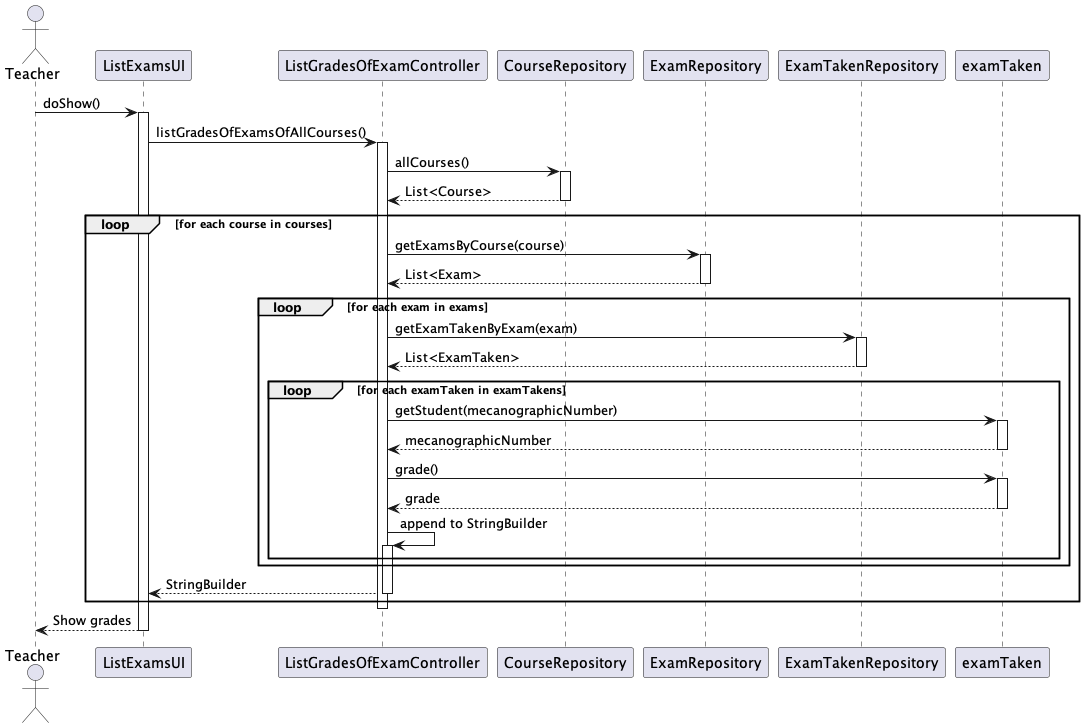

The diagram above was rendered by PlantUML. Its source (embedded in the PNG):
@startuml

actor Teacher

Teacher -> ListExamsUI: doShow()
activate ListExamsUI

ListExamsUI -> ListGradesOfExamController: listGradesOfExamsOfAllCourses()
activate ListGradesOfExamController

ListGradesOfExamController -> CourseRepository: allCourses()
activate CourseRepository
CourseRepository --> ListGradesOfExamController: List<Course>
deactivate CourseRepository

loop for each course in courses
    ListGradesOfExamController -> ExamRepository: getExamsByCourse(course)
    activate ExamRepository
    ExamRepository --> ListGradesOfExamController: List<Exam>
    deactivate ExamRepository

    loop for each exam in exams
        ListGradesOfExamController -> ExamTakenRepository: getExamTakenByExam(exam)
        activate ExamTakenRepository
        ExamTakenRepository --> ListGradesOfExamController: List<ExamTaken>
        deactivate ExamTakenRepository

        loop for each examTaken in examTakens
            ListGradesOfExamController -> examTaken :getStudent(mecanographicNumber)
            activate examTaken
            examTaken --> ListGradesOfExamController: mecanographicNumber
            deactivate examTaken
            ListGradesOfExamController -> examTaken: grade()
            activate examTaken
            examTaken --> ListGradesOfExamController: grade
            deactivate examTaken
            ListGradesOfExamController -> ListGradesOfExamController: append to StringBuilder
            activate ListGradesOfExamController
        end loop

    end loop
    ListGradesOfExamController --> ListExamsUI: StringBuilder
    deactivate ListGradesOfExamController
end loop
    deactivate ListGradesOfExamController

ListExamsUI --> Teacher: Show grades
deactivate ListExamsUI

@enduml